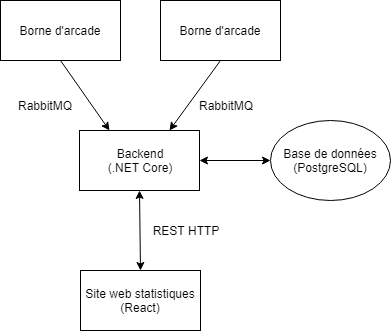

The diagram above was exported from draw.io. Its source (the exported page's mxGraphModel, read from the mxfile embedded in the PNG):
<mxGraphModel dx="1394" dy="764" grid="1" gridSize="10" guides="1" tooltips="1" connect="1" arrows="1" fold="1" page="1" pageScale="1" pageWidth="827" pageHeight="1169" math="0" shadow="0">
  <root>
    <mxCell id="0" />
    <mxCell id="1" parent="0" />
    <mxCell id="2" value="Borne d'arcade" style="rounded=0;whiteSpace=wrap;html=1;" vertex="1" parent="1">
      <mxGeometry x="270" y="280" width="120" height="60" as="geometry" />
    </mxCell>
    <mxCell id="3" value="Backend&lt;br&gt;(.NET Core)&lt;br&gt;" style="rounded=0;whiteSpace=wrap;html=1;" vertex="1" parent="1">
      <mxGeometry x="349" y="410" width="120" height="60" as="geometry" />
    </mxCell>
    <mxCell id="4" value="" style="endArrow=classic;html=1;exitX=0.5;exitY=1;exitDx=0;exitDy=0;entryX=0.25;entryY=0;entryDx=0;entryDy=0;" edge="1" source="2" target="3" parent="1">
      <mxGeometry width="50" height="50" relative="1" as="geometry">
        <mxPoint x="409" y="350" as="sourcePoint" />
        <mxPoint x="409" y="410" as="targetPoint" />
      </mxGeometry>
    </mxCell>
    <mxCell id="5" value="RabbitMQ" style="text;html=1;strokeColor=none;fillColor=none;align=center;verticalAlign=middle;whiteSpace=wrap;rounded=0;" vertex="1" parent="1">
      <mxGeometry x="279" y="375" width="70" height="20" as="geometry" />
    </mxCell>
    <mxCell id="6" value="Base de données&lt;br&gt;(PostgreSQL)&lt;br&gt;" style="ellipse;whiteSpace=wrap;html=1;" vertex="1" parent="1">
      <mxGeometry x="540" y="400" width="120" height="80" as="geometry" />
    </mxCell>
    <mxCell id="7" value="" style="endArrow=classic;startArrow=classic;html=1;entryX=0;entryY=0.5;entryDx=0;entryDy=0;exitX=1;exitY=0.5;exitDx=0;exitDy=0;" edge="1" source="3" target="6" parent="1">
      <mxGeometry width="50" height="50" relative="1" as="geometry">
        <mxPoint x="470" y="470" as="sourcePoint" />
        <mxPoint x="520" y="420" as="targetPoint" />
      </mxGeometry>
    </mxCell>
    <mxCell id="8" value="Site web statistiques&lt;br&gt;(React)&lt;br&gt;" style="rounded=0;whiteSpace=wrap;html=1;" vertex="1" parent="1">
      <mxGeometry x="350" y="550" width="120" height="60" as="geometry" />
    </mxCell>
    <mxCell id="9" value="" style="endArrow=classic;startArrow=classic;html=1;entryX=0.5;entryY=1;entryDx=0;entryDy=0;exitX=0.5;exitY=0;exitDx=0;exitDy=0;" edge="1" source="8" target="3" parent="1">
      <mxGeometry width="50" height="50" relative="1" as="geometry">
        <mxPoint x="390" y="520" as="sourcePoint" />
        <mxPoint x="440" y="470" as="targetPoint" />
      </mxGeometry>
    </mxCell>
    <mxCell id="10" value="REST HTTP" style="text;html=1;strokeColor=none;fillColor=none;align=center;verticalAlign=middle;whiteSpace=wrap;rounded=0;" vertex="1" parent="1">
      <mxGeometry x="420" y="500" width="70" height="20" as="geometry" />
    </mxCell>
    <mxCell id="11" value="Borne d'arcade" style="rounded=0;whiteSpace=wrap;html=1;" vertex="1" parent="1">
      <mxGeometry x="430" y="280" width="120" height="60" as="geometry" />
    </mxCell>
    <mxCell id="12" value="" style="endArrow=classic;html=1;exitX=0.5;exitY=1;exitDx=0;exitDy=0;entryX=0.75;entryY=0;entryDx=0;entryDy=0;" edge="1" source="11" target="3" parent="1">
      <mxGeometry width="50" height="50" relative="1" as="geometry">
        <mxPoint x="600" y="350" as="sourcePoint" />
        <mxPoint x="600" y="410" as="targetPoint" />
      </mxGeometry>
    </mxCell>
    <mxCell id="13" value="RabbitMQ" style="text;html=1;strokeColor=none;fillColor=none;align=center;verticalAlign=middle;whiteSpace=wrap;rounded=0;" vertex="1" parent="1">
      <mxGeometry x="460" y="375" width="70" height="20" as="geometry" />
    </mxCell>
  </root>
</mxGraphModel>